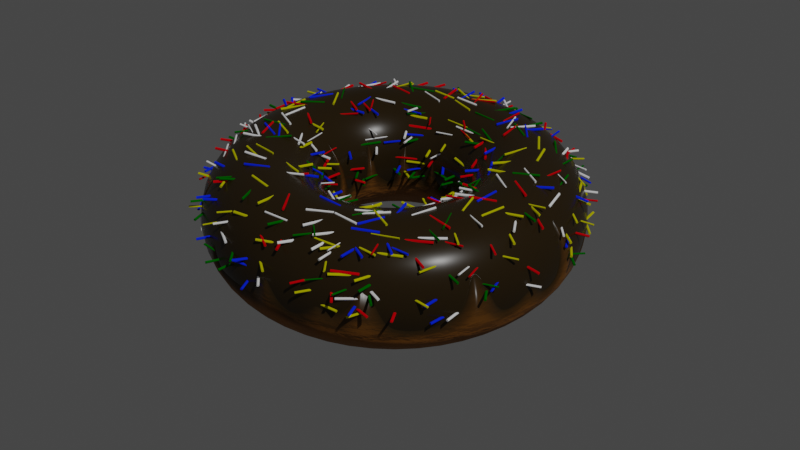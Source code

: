 # Source: procedural_donut.blend  (saved by Blender 3.6.13; exported with 4.5.12 LTS)
import bpy
from mathutils import Matrix  # noqa: F401  (used for matrix-valued properties, if any)

bpy.ops.wm.read_factory_settings(use_empty=True)
scene = bpy.context.scene
scene.name = 'Scene'

# ---- collections
col_collection = bpy.data.collections.new('Collection'); scene.collection.children.link(col_collection)

# ---- materials (node trees are filled in below, after node groups)
mat_doughnut = bpy.data.materials.new('doughnut')
mat_doughnut.alpha_threshold = 0.0
mat_doughnut.roughness = 0.5
mat_doughnut.line_color = (0.0, 0.0, 0.0, 1.0)
mat_firula = bpy.data.materials.new('firula')

# ---- node groups
ng_geometry_nodes = bpy.data.node_groups.new('Geometry Nodes', 'GeometryNodeTree')
_s = ng_geometry_nodes.interface.new_socket(name='Geometry', in_out='OUTPUT', socket_type='NodeSocketGeometry')
_s = ng_geometry_nodes.interface.new_socket(name='Geometry', in_out='INPUT', socket_type='NodeSocketGeometry')
ng_geometry_nodes.is_modifier = True
_N = ng_geometry_nodes.nodes; _L = ng_geometry_nodes.links
n0 = _N.new('GeometryNodeCurvePrimitiveCircle'); n0.name = 'Curve Circle'; n0.location = (-755, -180)
n1 = _N.new('GeometryNodeCurvePrimitiveCircle'); n1.name = 'Curve Circle.001'; n1.location = (-750, -4)
n2 = _N.new('ShaderNodeValue'); n2.name = 'Value.002'; n2.location = (-1354, -112)
n2.label = 'Preenchimento'
n2.outputs[0].default_value = 0.5
n3 = _N.new('ShaderNodeValue'); n3.name = 'Value'; n3.location = (-1361, -228)
n3.label = 'Raio'
n3.outputs[0].default_value = 0.1
n4 = _N.new('ShaderNodeMath'); n4.name = 'Math'; n4.location = (-951, -252)
n4.operation = 'MULTIPLY'
n5 = _N.new('ShaderNodeValue'); n5.name = 'Value.001'; n5.location = (-1135, -34)
n5.label = 'Resolution'
n5.outputs[0].default_value = 51.8
n6 = _N.new('GeometryNodeCurveToMesh'); n6.name = 'Curve to Mesh'; n6.location = (-196, -111)
n7 = _N.new('GeometryNodeSetMaterial'); n7.name = 'Set Material'; n7.location = (36, -113)
n7.inputs[2].default_value = mat_doughnut
n8 = _N.new('GeometryNodeSeparateGeometry'); n8.name = 'Separate Geometry'; n8.location = (-158, -349)
n9 = _N.new('GeometryNodeInputPosition'); n9.name = 'Position'; n9.location = (-864, -459)
n10 = _N.new('ShaderNodeSeparateXYZ'); n10.name = 'Separate XYZ'; n10.location = (-673, -391)
n11 = _N.new('FunctionNodeCompare'); n11.name = 'Compare'; n11.location = (-417, -357)
n11.inputs[6].default_value = (0.0, 0.0, 0.0, 0.0)
n11.inputs[7].default_value = (0.0, 0.0, 0.0, 0.0)
n12 = _N.new('ShaderNodeMath'); n12.name = 'Math.001'; n12.location = (-1182, -395)
n12.operation = 'MULTIPLY'
n13 = _N.new('GeometryNodeJoinGeometry'); n13.name = 'Join Geometry'; n13.location = (1231, -271)
n14 = _N.new('NodeGroupOutput'); n14.name = 'Group Output'; n14.location = (1499, -289)
n15 = _N.new('GeometryNodeSetMaterial'); n15.name = 'Set Material.001'; n15.location = (1011, -350)
n15.inputs[2].default_value = mat_firula
n16 = _N.new('ShaderNodeValue'); n16.name = 'Value.003'; n16.location = (-1414, -477)
n16.label = 'Até onde chegar as firulinha'
n16.outputs[0].default_value = -0.05
n17 = _N.new('GeometryNodeDistributePointsOnFaces'); n17.name = 'Distribute Points on Faces'; n17.location = (233, -232)
n17.inputs[4].default_value = 5000.0
n17.inputs[6].default_value = 4
n18 = _N.new('GeometryNodeTransform'); n18.name = 'Transform Geometry'; n18.location = (-616, -596)
n18.inputs[2].default_value = (0.0, 1.571, 0.0)
n19 = _N.new('GeometryNodeSubdivideMesh'); n19.name = 'Subdivide Mesh'; n19.location = (-259, -556)
n19.inputs[1].default_value = 2
n20 = _N.new('GeometryNodeMeshCylinder'); n20.name = 'Cylinder'; n20.location = (-897, -617)
n20.inputs[0].default_value = 16
n20.inputs[3].default_value = 0.001
n20.inputs[4].default_value = 0.02
n21 = _N.new('FunctionNodeRandomValue'); n21.name = 'Random Value.001'; n21.location = (580, -733)
n21.inputs[2].default_value = 0.5
n22 = _N.new('GeometryNodeInstanceOnPoints'); n22.name = 'Instance on Points'; n22.location = (825, -384)
n23 = _N.new('FunctionNodeRandomValue'); n23.name = 'Random Value'; n23.location = (208, -677)
n23.data_type = 'FLOAT_VECTOR'
n23.inputs[1].default_value = (0.0, 0.0, 45.0)
n23.inputs[8].default_value = 109
n24 = _N.new('FunctionNodeRotateEuler'); n24.name = 'Rotate Euler'; n24.location = (496, -519)
n25 = _N.new('ShaderNodeCombineXYZ'); n25.name = 'Combine XYZ'; n25.location = (831, -716)
n25.inputs[0].default_value = 1.0
n25.inputs[2].default_value = 1.0
n26 = _N.new('GeometryNodeInputNamedAttribute'); n26.name = 'Named Attribute'; n26.location = (-221, -111)
n26.inputs[0].default_value = 'radius'
n27 = _N.new('GeometryNodeSwitch'); n27.name = 'Switch'; n27.location = (-221, -111)
n27.input_type = 'FLOAT'
n27.inputs[1].default_value = 1.0
_L.new(n1.outputs[0], n6.inputs[0])
_L.new(n3.outputs[0], n4.inputs[1])
_L.new(n2.outputs[0], n4.inputs[0])
_L.new(n4.outputs[0], n0.inputs[4])
_L.new(n3.outputs[0], n1.inputs[4])
_L.new(n0.outputs[0], n6.inputs[1])
_L.new(n5.outputs[0], n1.inputs[0])
_L.new(n5.outputs[0], n0.inputs[0])
_L.new(n6.outputs[0], n7.inputs[0])
_L.new(n7.outputs[0], n13.inputs[0])
_L.new(n17.outputs[0], n22.inputs[0])
_L.new(n15.outputs[0], n13.inputs[0])
_L.new(n13.outputs[0], n14.inputs[0])
_L.new(n19.outputs[0], n22.inputs[2])
_L.new(n7.outputs[0], n8.inputs[0])
_L.new(n8.outputs[0], n17.inputs[0])
_L.new(n9.outputs[0], n10.inputs[0])
_L.new(n10.outputs[2], n11.inputs[0])
_L.new(n11.outputs[0], n8.inputs[1])
_L.new(n16.outputs[0], n12.inputs[1])
_L.new(n3.outputs[0], n12.inputs[0])
_L.new(n12.outputs[0], n11.inputs[1])
_L.new(n22.outputs[0], n15.inputs[0])
_L.new(n20.outputs[0], n18.inputs[0])
_L.new(n17.outputs[2], n24.inputs[0])
_L.new(n24.outputs[0], n22.inputs[5])
_L.new(n18.outputs[0], n19.inputs[0])
_L.new(n25.outputs[0], n22.inputs[6])
_L.new(n23.outputs[0], n24.inputs[1])
_L.new(n21.outputs[1], n25.inputs[1])
_L.new(n26.outputs[1], n27.inputs[0])
_L.new(n26.outputs[0], n27.inputs[2])
_L.new(n27.outputs[0], n6.inputs[2])
n14.is_active_output = True

# ---- material node trees
mat_doughnut.use_nodes = True; mat_doughnut.node_tree.nodes.clear()
_N = mat_doughnut.node_tree.nodes; _L = mat_doughnut.node_tree.links
n0 = _N.new('ShaderNodeRGB'); n0.name = 'RGB'; n0.location = (-594, 109)
n0.label = 'Donut color'
n0.outputs[0].default_value = (0.02452, 0.01475, 0.004238, 1.0)
n1 = _N.new('ShaderNodeBsdfPrincipled'); n1.name = 'Principled BSDF'; n1.location = (-213, -11)
n1.distribution = 'GGX'
n1.subsurface_method = 'RANDOM_WALK_SKIN'
n1.inputs[2].default_value = 0.2682
n1.inputs[3].default_value = 1.45
n1.inputs[13].default_value = 0.2273
n1.inputs[27].default_value = (0.0, 0.0, 0.0, 1.0)
n1.inputs[28].default_value = 1.0
n2 = _N.new('ShaderNodeNewGeometry'); n2.name = 'Geometry'; n2.location = (103, -138)
n3 = _N.new('ShaderNodeSeparateXYZ'); n3.name = 'Separate XYZ'; n3.location = (313, -213)
n4 = _N.new('ShaderNodeMath'); n4.name = 'Math.002'; n4.location = (620, -154)
n4.operation = 'DIVIDE'
n5 = _N.new('ShaderNodeMath'); n5.name = 'Math.001'; n5.location = (794, -141)
n5.operation = 'ARCTANGENT'
n6 = _N.new('ShaderNodeCombineXYZ'); n6.name = 'Combine XYZ'; n6.location = (965, -111)
n7 = _N.new('ShaderNodeMixShader'); n7.name = 'Mix Shader'; n7.location = (2482, -40)
n8 = _N.new('ShaderNodeBsdfPrincipled'); n8.name = 'Principled BSDF.001'; n8.location = (434, 1160)
n8.distribution = 'GGX'
n8.subsurface_method = 'RANDOM_WALK_SKIN'
n8.inputs[2].default_value = 0.8
n8.inputs[3].default_value = 1.45
n8.inputs[20].default_value = 0.2
n8.inputs[27].default_value = (0.0, 0.0, 0.0, 1.0)
n9 = _N.new('ShaderNodeTexNoise'); n9.name = 'Noise Texture.001'; n9.location = (-165, 857)
n9.inputs[2].default_value = 7.3
n9.inputs[3].default_value = 7.9
n9.inputs[4].default_value = 0.5417
n10 = _N.new('ShaderNodeBump'); n10.name = 'Bump'; n10.location = (118, 877)
n10.inputs[0].default_value = 0.1083
n10.inputs[1].default_value = 1.0
n10.inputs[2].default_value = 1.0
n11 = _N.new('ShaderNodeValToRGB'); n11.name = 'Color Ramp.001'; n11.location = (81, 1173)
while len(n11.color_ramp.elements) > 1: n11.color_ramp.elements.remove(n11.color_ramp.elements[-1])
n11.color_ramp.elements[0].position = 0.2591; n11.color_ramp.elements[0].color = (0.3043, 0.1094, 0.0009021, 1.0)
_e = n11.color_ramp.elements.new(0.8955); _e.color = (0.1817, 0.06202, 0.0, 1.0)
n12 = _N.new('ShaderNodeMath'); n12.name = 'Math.003'; n12.location = (1313, -491)
n12.inputs[1].default_value = 0.02
n13 = _N.new('ShaderNodeMath'); n13.name = 'Math'; n13.location = (1719, -490)
n13.operation = 'MULTIPLY'
n13.use_clamp = True
n14 = _N.new('ShaderNodeOutputMaterial'); n14.name = 'Material Output'; n14.location = (2780, -94)
n15 = _N.new('ShaderNodeValToRGB'); n15.name = 'Color Ramp'; n15.location = (1927, -443)
while len(n15.color_ramp.elements) > 1: n15.color_ramp.elements.remove(n15.color_ramp.elements[-1])
n15.color_ramp.elements[0].position = 0.003; n15.color_ramp.elements[0].color = (0.0, 0.0, 0.0, 1.0)
_e = n15.color_ramp.elements.new(0.0042); _e.color = (1.0, 1.0, 1.0, 1.0)
n16 = _N.new('ShaderNodeValToRGB'); n16.name = 'Color Ramp.002'; n16.location = (1399, -207)
while len(n16.color_ramp.elements) > 1: n16.color_ramp.elements.remove(n16.color_ramp.elements[-1])
n16.color_ramp.elements[0].position = 0.1682; n16.color_ramp.elements[0].color = (0.0, 0.0, 0.0, 1.0)
_e = n16.color_ramp.elements.new(0.9864); _e.color = (1.0, 1.0, 1.0, 1.0)
n17 = _N.new('ShaderNodeTexNoise'); n17.name = 'Noise Texture'; n17.location = (1170, -141)
n17.noise_dimensions = '2D'
n17.inputs[2].default_value = 5.1
n17.inputs[3].default_value = 3.0
n17.inputs[4].default_value = 0.1083
n18 = _N.new('ShaderNodeBump'); n18.name = 'Bump.001'; n18.location = (-616, -768)
n18.inputs[0].default_value = 0.4
n18.inputs[1].default_value = 1.0
n18.inputs[2].default_value = 1.0
n19 = _N.new('ShaderNodeMath'); n19.name = 'Math.004'; n19.location = (2245, -747)
n19.operation = 'SUBTRACT'
n19.inputs[0].default_value = 1.0
_L.new(n0.outputs[0], n1.inputs[0])
_L.new(n1.outputs[0], n7.inputs[1])
_L.new(n8.outputs[0], n7.inputs[2])
_L.new(n2.outputs[0], n3.inputs[0])
_L.new(n5.outputs[0], n6.inputs[0])
_L.new(n3.outputs[1], n4.inputs[0])
_L.new(n3.outputs[0], n4.inputs[1])
_L.new(n4.outputs[0], n5.inputs[0])
_L.new(n6.outputs[0], n17.inputs[0])
_L.new(n10.outputs[0], n8.inputs[5])
_L.new(n9.outputs[1], n10.inputs[3])
_L.new(n11.outputs[0], n8.inputs[0])
_L.new(n9.outputs[0], n11.inputs[0])
_L.new(n12.outputs[0], n13.inputs[0])
_L.new(n3.outputs[2], n12.inputs[0])
_L.new(n16.outputs[0], n13.inputs[1])
_L.new(n13.outputs[0], n15.inputs[0])
_L.new(n19.outputs[0], n7.inputs[0])
_L.new(n7.outputs[0], n14.inputs[0])
_L.new(n15.outputs[0], n19.inputs[1])
_L.new(n17.outputs[1], n16.inputs[0])
_L.new(n18.outputs[0], n1.inputs[5])
_L.new(n19.outputs[0], n18.inputs[3])
n14.is_active_output = True
mat_firula.use_nodes = True; mat_firula.node_tree.nodes.clear()
_N = mat_firula.node_tree.nodes; _L = mat_firula.node_tree.links
n0 = _N.new('ShaderNodeBsdfPrincipled'); n0.name = 'Principled BSDF'; n0.location = (10, 300)
n0.distribution = 'GGX'
n0.subsurface_method = 'RANDOM_WALK_SKIN'
n0.inputs[2].default_value = 1.0
n0.inputs[3].default_value = 1.45
n0.inputs[13].default_value = 0.0
n0.inputs[20].default_value = 0.0
n0.inputs[27].default_value = (0.0, 0.0, 0.0, 1.0)
n0.inputs[28].default_value = 1.0
n1 = _N.new('ShaderNodeOutputMaterial'); n1.name = 'Material Output'; n1.location = (300, 300)
n2 = _N.new('ShaderNodeObjectInfo'); n2.name = 'Object Info'; n2.location = (-1115, 164)
n3 = _N.new('ShaderNodeValToRGB'); n3.name = 'Color Ramp'; n3.location = (-820, 151)
n3.color_ramp.interpolation = 'CONSTANT'
while len(n3.color_ramp.elements) > 1: n3.color_ramp.elements.remove(n3.color_ramp.elements[-1])
n3.color_ramp.elements[0].position = 0.0; n3.color_ramp.elements[0].color = (1.0, 1.0, 1.0, 1.0)
_e = n3.color_ramp.elements.new(0.2409); _e.color = (0.6, 0.576, 0.0, 1.0)
_e = n3.color_ramp.elements.new(0.4523); _e.color = (0.7087, 0.0, 0.004176, 1.0)
_e = n3.color_ramp.elements.new(0.642); _e.color = (0.0, 0.1334, 0.001013, 1.0)
_e = n3.color_ramp.elements.new(0.8381); _e.color = (0.004054, 0.02934, 1.0, 1.0)
_L.new(n0.outputs[0], n1.inputs[0])
_L.new(n2.outputs[5], n3.inputs[0])
_L.new(n3.outputs[0], n0.inputs[0])
n1.is_active_output = True

# ---- world
world_world = bpy.data.worlds.new('World'); scene.world = world_world
world_world.use_nodes = True; world_world.node_tree.nodes.clear()
_N = world_world.node_tree.nodes; _L = world_world.node_tree.links
n0 = _N.new('ShaderNodeOutputWorld'); n0.name = 'World Output'; n0.location = (300, 300)
n1 = _N.new('ShaderNodeBackground'); n1.name = 'Background'; n1.location = (10, 300)
n1.inputs[0].default_value = (0.05088, 0.05088, 0.05088, 1.0)
_L.new(n1.outputs[0], n0.inputs[0])
n0.is_active_output = True
world_world.color = (0.05088, 0.05088, 0.05088)
world_world.use_sun_shadow = False
world_world.sun_shadow_jitter_overblur = 0.0

# ---- cameras
cam_camera = bpy.data.cameras.new('Camera')
cam_camera.clip_end = 100.0
cam_camera.ortho_scale = 7.314

# ---- lights
light_light = bpy.data.lights.new('Light', 'POINT')
light_light.transmission_factor = 0.0
light_light.energy = 1000.0
light_light.shadow_soft_size = 0.1
light_light.shadow_maximum_resolution = 0.006
light_light.use_absolute_resolution = True

# ---- curves / text
cu_beziercircle_001 = bpy.data.curves.new('BezierCircle.001', 'CURVE')
cu_beziercircle_001.dimensions = '3D'
_sp = cu_beziercircle_001.splines.new('BEZIER'); _sp.bezier_points.add(3)
_sp.bezier_points.foreach_set('co', [-1.0, 0.0, 0.0, 0.0, 1.0, 0.0, 1.0, 0.0, 0.0, 0.0, -1.0, 0.0])
_sp.bezier_points.foreach_set('handle_left', [-1.0, -0.5521, 0.0, -0.5521, 1.0, 0.0, 1.0, 0.5521, 0.0, 0.5521, -1.0, 0.0])
_sp.bezier_points.foreach_set('handle_right', [-1.0, 0.5521, 0.0, 0.5521, 1.0, 0.0, 1.0, -0.5521, 0.0, -0.5521, -1.0, 0.0])
for _p, _l, _r in zip(_sp.bezier_points, ['AUTO', 'AUTO', 'AUTO', 'AUTO'], ['AUTO', 'AUTO', 'AUTO', 'AUTO']): _p.handle_left_type = _l; _p.handle_right_type = _r
_sp.order_u = 0
_sp.order_v = 0
_sp.use_cyclic_u = True
cu_beziercircle_001.materials.append(mat_doughnut)
cu_beziercircle_001.use_path = True
cu_beziercircle_001.fill_mode = 'FULL'

# ---- objects
ob_light = bpy.data.objects.new('Light', light_light)
ob_camera = bpy.data.objects.new('Camera', cam_camera)
ob_actually_a_donut = bpy.data.objects.new('actually_a_donut', cu_beziercircle_001)

# ---- transforms, parenting, visibility, modifiers, constraints
ob_light.location = (4.076, 1.005, 5.904)
ob_light.rotation_euler = (0.6503, 0.05522, 1.866)
ob_light.lock_rotations_4d = False
ob_light.empty_display_type = 'ARROWS'
ob_light.color = (0.0, 0.0, 0.0, 0.0)
ob_light.lineart.crease_threshold = 0.0
ob_camera.location = (0.6916, -0.2668, 0.4593)
ob_camera.rotation_euler = (0.9973, 4.851e-06, 1.197)
ob_camera.lock_rotations_4d = False
ob_camera.empty_display_type = 'ARROWS'
ob_camera.color = (0.0, 0.0, 0.0, 0.0)
ob_camera.display_type = 'WIRE'
ob_camera.lineart.crease_threshold = 0.0
ob_actually_a_donut.location = (0.0, 0.0, 0.0)
_m = ob_actually_a_donut.modifiers.new('GeometryNodes', 'NODES')
_m.node_group = ng_geometry_nodes

# ---- collection membership
col_collection.objects.link(ob_light)
col_collection.objects.link(ob_camera)
col_collection.objects.link(ob_actually_a_donut)

# ---- scene / render settings (as saved in the file)
scene.camera = ob_camera
scene.frame_start = 1; scene.frame_end = 250; scene.frame_set(1)
scene.render.engine = 'CYCLES'
scene.render.film_transparent = True
scene.cycles.samples = 64
scene.cycles.sampling_pattern = 'TABULATED_SOBOL'
scene.cycles.film_transparent_glass = True
scene.view_settings.view_transform = 'Filmic'
bpy.context.view_layer.update()
